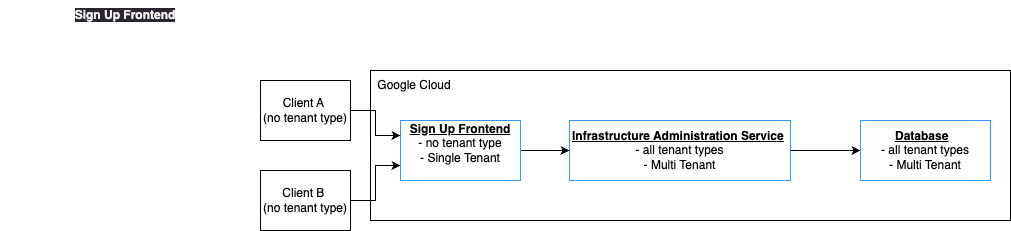

The diagram above was exported from draw.io. Its source (the exported page's mxGraphModel, read from the mxfile embedded in the PNG):
<mxGraphModel dx="1026" dy="673" grid="1" gridSize="10" guides="1" tooltips="1" connect="1" arrows="1" fold="1" page="1" pageScale="1" pageWidth="827" pageHeight="1169" math="0" shadow="0">
  <root>
    <mxCell id="0" />
    <mxCell id="1" parent="0" />
    <mxCell id="AgPAm07qEZDUwwsbaMgI-6" value="Client A&amp;nbsp;&lt;div&gt;(no tenant type)&lt;/div&gt;" style="whiteSpace=wrap;html=1;" vertex="1" parent="1">
      <mxGeometry x="260" y="140" width="90" height="60" as="geometry" />
    </mxCell>
    <mxCell id="m5kRd9h46YYi2awzVUOV-1" value="" style="whiteSpace=wrap;html=1;" vertex="1" parent="1">
      <mxGeometry x="370" y="130" width="640" height="150" as="geometry" />
    </mxCell>
    <mxCell id="hK1xJPr0vpvruOfkwJjv-1" value="Google Cloud" style="text;html=1;align=center;verticalAlign=middle;whiteSpace=wrap;rounded=0;" vertex="1" parent="1">
      <mxGeometry x="369" y="130" width="90" height="30" as="geometry" />
    </mxCell>
    <mxCell id="QBGecogsN_jqjOLchXnE-2" style="edgeStyle=orthogonalEdgeStyle;rounded=0;orthogonalLoop=1;jettySize=auto;html=1;exitX=1;exitY=0.5;exitDx=0;exitDy=0;entryX=0;entryY=0.75;entryDx=0;entryDy=0;" edge="1" parent="1" source="hK1xJPr0vpvruOfkwJjv-2" target="HA604BuquU6A6oQXTi5y-1">
      <mxGeometry relative="1" as="geometry" />
    </mxCell>
    <mxCell id="hK1xJPr0vpvruOfkwJjv-2" value="Client B&amp;nbsp;&lt;div&gt;(no tenant type)&lt;/div&gt;" style="whiteSpace=wrap;html=1;" vertex="1" parent="1">
      <mxGeometry x="260" y="230" width="90" height="60" as="geometry" />
    </mxCell>
    <mxCell id="vNzoeBvse9OoMK2oe2zg-1" style="edgeStyle=orthogonalEdgeStyle;rounded=0;orthogonalLoop=1;jettySize=auto;html=1;exitX=1;exitY=0.5;exitDx=0;exitDy=0;entryX=0;entryY=0.5;entryDx=0;entryDy=0;" edge="1" parent="1" source="HA604BuquU6A6oQXTi5y-1" target="F7FEU9rfsRR3Bm4MXARr-4">
      <mxGeometry relative="1" as="geometry" />
    </mxCell>
    <mxCell id="HA604BuquU6A6oQXTi5y-1" value="&lt;b&gt;&lt;u&gt;Sign Up Frontend&lt;/u&gt;&lt;/b&gt;&lt;div&gt;- no tenant type&lt;/div&gt;&lt;div&gt;- Single Tenant&lt;/div&gt;&lt;div&gt;&lt;br&gt;&lt;/div&gt;" style="rounded=0;whiteSpace=wrap;html=1;strokeColor=#3399FF;" vertex="1" parent="1">
      <mxGeometry x="400" y="180" width="120" height="60" as="geometry" />
    </mxCell>
    <mxCell id="QBGecogsN_jqjOLchXnE-1" style="edgeStyle=orthogonalEdgeStyle;rounded=0;orthogonalLoop=1;jettySize=auto;html=1;exitX=1;exitY=0.5;exitDx=0;exitDy=0;entryX=0;entryY=0.25;entryDx=0;entryDy=0;" edge="1" parent="1" source="AgPAm07qEZDUwwsbaMgI-6" target="HA604BuquU6A6oQXTi5y-1">
      <mxGeometry relative="1" as="geometry" />
    </mxCell>
    <mxCell id="F7FEU9rfsRR3Bm4MXARr-3" value="&lt;meta charset=&quot;utf-8&quot;&gt;&lt;b style=&quot;border-color: rgb(0, 0, 0); color: rgb(240, 240, 240); font-family: Helvetica; font-size: 12px; font-style: normal; font-variant-ligatures: normal; font-variant-caps: normal; letter-spacing: normal; orphans: 2; text-align: center; text-indent: 0px; text-transform: none; widows: 2; word-spacing: 0px; -webkit-text-stroke-width: 0px; white-space: normal; background-color: rgb(42, 37, 47); text-decoration-thickness: initial; text-decoration-style: initial; text-decoration-color: initial;&quot;&gt;Sign Up Frontend&lt;/b&gt;" style="text;html=1;align=center;verticalAlign=middle;whiteSpace=wrap;rounded=0;" vertex="1" parent="1">
      <mxGeometry y="60" width="250" height="30" as="geometry" />
    </mxCell>
    <mxCell id="vNzoeBvse9OoMK2oe2zg-2" style="edgeStyle=orthogonalEdgeStyle;rounded=0;orthogonalLoop=1;jettySize=auto;html=1;exitX=1;exitY=0.5;exitDx=0;exitDy=0;" edge="1" parent="1" source="F7FEU9rfsRR3Bm4MXARr-4" target="tuW6mDyGMJeGwQONvnIf-1">
      <mxGeometry relative="1" as="geometry" />
    </mxCell>
    <mxCell id="F7FEU9rfsRR3Bm4MXARr-4" value="&lt;div&gt;&lt;u style=&quot;font-weight: bold;&quot;&gt;Infrastructure Administration Service&lt;/u&gt;&amp;nbsp; - all tenant types&lt;/div&gt;&lt;div&gt;&lt;span style=&quot;background-color: transparent; color: light-dark(rgb(0, 0, 0), rgb(255, 255, 255));&quot;&gt;- Multi Tenant&lt;/span&gt;&lt;/div&gt;" style="rounded=0;whiteSpace=wrap;html=1;strokeColor=#3399FF;" vertex="1" parent="1">
      <mxGeometry x="569" y="180" width="221" height="60" as="geometry" />
    </mxCell>
    <mxCell id="tuW6mDyGMJeGwQONvnIf-1" value="&lt;div&gt;&lt;u style=&quot;font-weight: bold;&quot;&gt;Database&lt;/u&gt;&amp;nbsp;&amp;nbsp;&lt;/div&gt;&lt;div&gt;- all tenant types&lt;/div&gt;&lt;div&gt;&lt;span style=&quot;background-color: transparent; color: light-dark(rgb(0, 0, 0), rgb(255, 255, 255));&quot;&gt;- Multi Tenant&lt;/span&gt;&lt;/div&gt;" style="rounded=0;whiteSpace=wrap;html=1;strokeColor=#3399FF;" vertex="1" parent="1">
      <mxGeometry x="860" y="180" width="130" height="60" as="geometry" />
    </mxCell>
  </root>
</mxGraphModel>